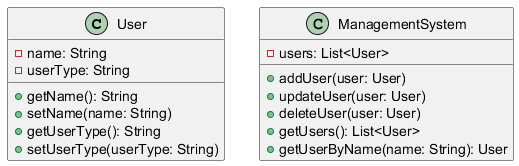

The diagram above was rendered by PlantUML. Its source (embedded in the PNG):
@startuml
   class User {
       - name: String
       - userType: String
       + getName(): String
       + setName(name: String)
       + getUserType(): String
       + setUserType(userType: String)
   }

   class ManagementSystem {
       - users: List<User>
       + addUser(user: User)
       + updateUser(user: User)
       + deleteUser(user: User)
       + getUsers(): List<User>
       + getUserByName(name: String): User
   }
   @enduml